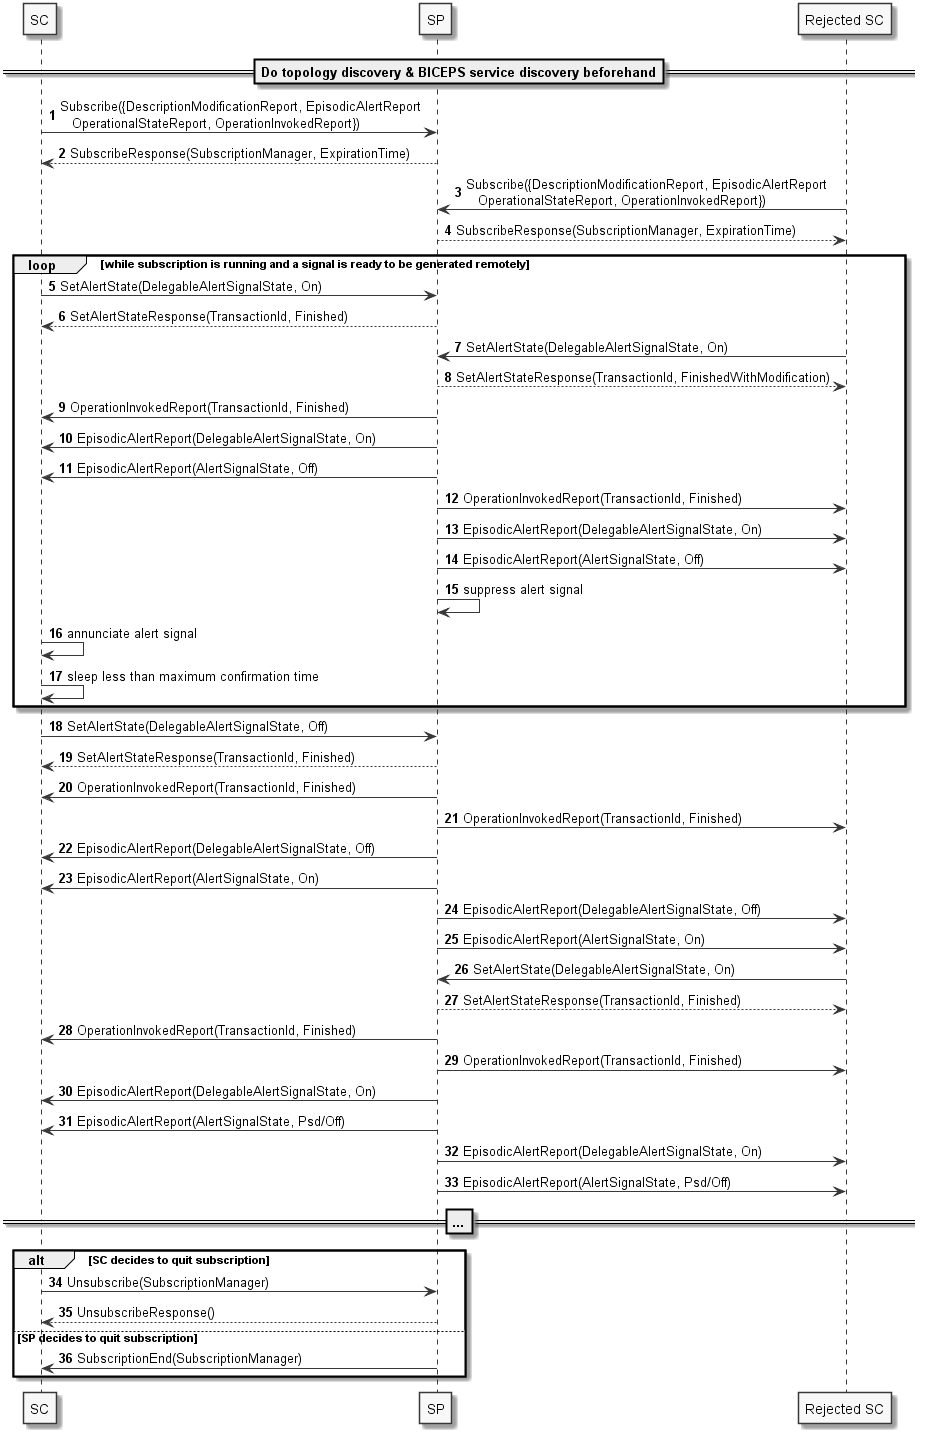

The diagram above was rendered by PlantUML. Its source (embedded in the PNG):
@startuml

skinparam monochrome true
autonumber


participant "SC" as sdc_sc
participant "SP" as sdc_sp

participant "Rejected SC" as sdc_sc2


==Do topology discovery & BICEPS service discovery beforehand==

sdc_sc -> sdc_sp: Subscribe({DescriptionModificationReport, EpisodicAlertReport\n   OperationalStateReport, OperationInvokedReport})
sdc_sc <-- sdc_sp: SubscribeResponse(SubscriptionManager, ExpirationTime)
sdc_sc2 -> sdc_sp: Subscribe({DescriptionModificationReport, EpisodicAlertReport\n   OperationalStateReport, OperationInvokedReport})
sdc_sc2 <-- sdc_sp: SubscribeResponse(SubscriptionManager, ExpirationTime)


loop while subscription is running and a signal is ready to be generated remotely

    sdc_sc -> sdc_sp: SetAlertState(DelegableAlertSignalState, On)
    sdc_sc <-- sdc_sp: SetAlertStateResponse(TransactionId, Finished)

    sdc_sc2 -> sdc_sp: SetAlertState(DelegableAlertSignalState, On)
    sdc_sc2 <-- sdc_sp: SetAlertStateResponse(TransactionId, FinishedWithModification)
    
    sdc_sc <- sdc_sp: OperationInvokedReport(TransactionId, Finished)
    sdc_sc <- sdc_sp: EpisodicAlertReport(DelegableAlertSignalState, On)
    sdc_sc <- sdc_sp: EpisodicAlertReport(AlertSignalState, Off)
    
    sdc_sc2 <- sdc_sp: OperationInvokedReport(TransactionId, Finished)
    sdc_sc2 <- sdc_sp: EpisodicAlertReport(DelegableAlertSignalState, On)
    sdc_sc2 <- sdc_sp: EpisodicAlertReport(AlertSignalState, Off)
    
    sdc_sp -> sdc_sp: suppress alert signal
    sdc_sc <- sdc_sc: annunciate alert signal
    sdc_sc <- sdc_sc: sleep less than maximum confirmation time

end
    
sdc_sc -> sdc_sp: SetAlertState(DelegableAlertSignalState, Off)
sdc_sc <-- sdc_sp: SetAlertStateResponse(TransactionId, Finished)

sdc_sc <- sdc_sp: OperationInvokedReport(TransactionId, Finished)
sdc_sc2 <- sdc_sp: OperationInvokedReport(TransactionId, Finished)

sdc_sc <- sdc_sp: EpisodicAlertReport(DelegableAlertSignalState, Off)
sdc_sc <- sdc_sp: EpisodicAlertReport(AlertSignalState, On)

sdc_sc2 <- sdc_sp: EpisodicAlertReport(DelegableAlertSignalState, Off)
sdc_sc2 <- sdc_sp: EpisodicAlertReport(AlertSignalState, On)


sdc_sc2 -> sdc_sp: SetAlertState(DelegableAlertSignalState, On)
sdc_sc2 <-- sdc_sp: SetAlertStateResponse(TransactionId, Finished)
    
sdc_sc <- sdc_sp: OperationInvokedReport(TransactionId, Finished)
sdc_sc2 <- sdc_sp: OperationInvokedReport(TransactionId, Finished)

sdc_sc <- sdc_sp: EpisodicAlertReport(DelegableAlertSignalState, On)
sdc_sc <- sdc_sp: EpisodicAlertReport(AlertSignalState, Psd/Off)
sdc_sc2 <- sdc_sp: EpisodicAlertReport(DelegableAlertSignalState, On)
sdc_sc2 <- sdc_sp: EpisodicAlertReport(AlertSignalState, Psd/Off)

==...== 

alt SC decides to quit subscription
    sdc_sc -> sdc_sp: Unsubscribe(SubscriptionManager)
    sdc_sc <-- sdc_sp: UnsubscribeResponse()
else SP decides to quit subscription
    sdc_sc <- sdc_sp: SubscriptionEnd(SubscriptionManager)
end

@enduml